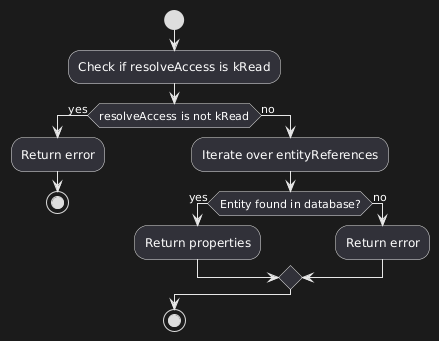

The diagram above was rendered by PlantUML. Its source (embedded in the PNG):
@startuml
start
:Check if resolveAccess is kRead;
if (resolveAccess is not kRead) then (yes)
  :Return error;
  stop
else (no)
  :Iterate over entityReferences;
  if (Entity found in database?) then (yes)
    :Return properties;
  else (no)
    :Return error;
  endif
endif
stop
@enduml